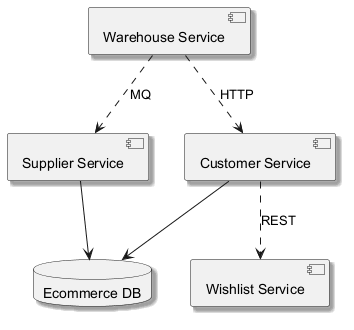

The diagram above was rendered by PlantUML. Its source (embedded in the PNG):
@startuml
skinparam backgroundColor #FFFFFF
skinparam classBackgroundColor #F3E5F5
skinparam classBorderColor #6A1B9A
skinparam shadowing true
component "Supplier Service" as C_SupplierService
component "Warehouse Service" as C_WarehouseService
component "Customer Service" as C_CustomerService
component "Wishlist Service" as C_WishlistService
database "Ecommerce DB" as DB_ecommerce
C_SupplierService --> DB_ecommerce
C_CustomerService --> DB_ecommerce
C_WarehouseService ..> C_SupplierService : MQ
C_WarehouseService ..> C_CustomerService : HTTP
C_CustomerService ..> C_WishlistService : REST
@enduml